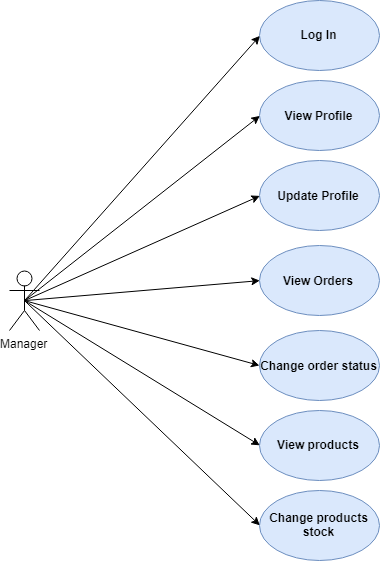

The diagram above was exported from draw.io. Its source (the exported page's mxGraphModel, read from the mxfile embedded in the PNG):
<mxGraphModel dx="885" dy="454" grid="1" gridSize="10" guides="1" tooltips="1" connect="1" arrows="1" fold="1" page="1" pageScale="1" pageWidth="850" pageHeight="1100" math="0" shadow="0">
  <root>
    <mxCell id="0" />
    <mxCell id="1" parent="0" />
    <mxCell id="2" value="Manager" style="shape=umlActor;verticalLabelPosition=bottom;labelBackgroundColor=#ffffff;verticalAlign=top;html=1;outlineConnect=0;" vertex="1" parent="1">
      <mxGeometry x="100" y="310" width="30" height="60" as="geometry" />
    </mxCell>
    <mxCell id="3" value="&lt;b&gt;Log In&lt;/b&gt;" style="ellipse;whiteSpace=wrap;html=1;fillColor=#dae8fc;strokeColor=#6c8ebf;" vertex="1" parent="1">
      <mxGeometry x="350" y="40" width="120" height="70" as="geometry" />
    </mxCell>
    <mxCell id="4" value="&lt;b&gt;View products&lt;/b&gt;" style="ellipse;whiteSpace=wrap;html=1;fillColor=#dae8fc;strokeColor=#6c8ebf;" vertex="1" parent="1">
      <mxGeometry x="350" y="450" width="120" height="70" as="geometry" />
    </mxCell>
    <mxCell id="5" value="" style="endArrow=classic;html=1;exitX=0.5;exitY=0.5;exitDx=0;exitDy=0;exitPerimeter=0;entryX=0;entryY=0.5;entryDx=0;entryDy=0;" edge="1" source="2" target="3" parent="1">
      <mxGeometry width="50" height="50" relative="1" as="geometry">
        <mxPoint x="170" y="265" as="sourcePoint" />
        <mxPoint x="320" y="100" as="targetPoint" />
      </mxGeometry>
    </mxCell>
    <mxCell id="6" value="&lt;b&gt;View Profile&lt;/b&gt;" style="ellipse;whiteSpace=wrap;html=1;fillColor=#dae8fc;strokeColor=#6c8ebf;" vertex="1" parent="1">
      <mxGeometry x="350" y="120.1666259765625" width="120" height="70" as="geometry" />
    </mxCell>
    <mxCell id="7" value="&lt;b&gt;Update Profile&lt;/b&gt;" style="ellipse;whiteSpace=wrap;html=1;fillColor=#dae8fc;strokeColor=#6c8ebf;" vertex="1" parent="1">
      <mxGeometry x="350" y="200.1666259765625" width="120" height="70" as="geometry" />
    </mxCell>
    <mxCell id="8" value="&lt;b&gt;View Orders&lt;/b&gt;" style="ellipse;whiteSpace=wrap;html=1;fillColor=#dae8fc;strokeColor=#6c8ebf;" vertex="1" parent="1">
      <mxGeometry x="350" y="285.1666259765625" width="120" height="70" as="geometry" />
    </mxCell>
    <mxCell id="9" value="&lt;b&gt;Change order status&lt;/b&gt;" style="ellipse;whiteSpace=wrap;html=1;fillColor=#dae8fc;strokeColor=#6c8ebf;" vertex="1" parent="1">
      <mxGeometry x="350" y="370.1666259765625" width="120" height="70" as="geometry" />
    </mxCell>
    <mxCell id="10" value="&lt;b&gt;Change products stock&lt;/b&gt;" style="ellipse;whiteSpace=wrap;html=1;fillColor=#dae8fc;strokeColor=#6c8ebf;" vertex="1" parent="1">
      <mxGeometry x="350" y="530" width="120" height="70" as="geometry" />
    </mxCell>
    <mxCell id="11" value="" style="endArrow=classic;html=1;exitX=0.5;exitY=0.5;exitDx=0;exitDy=0;exitPerimeter=0;entryX=0;entryY=0.5;entryDx=0;entryDy=0;" edge="1" source="2" target="6" parent="1">
      <mxGeometry width="50" height="50" relative="1" as="geometry">
        <mxPoint x="135" y="265" as="sourcePoint" />
        <mxPoint x="360" y="85" as="targetPoint" />
      </mxGeometry>
    </mxCell>
    <mxCell id="12" value="" style="endArrow=classic;html=1;exitX=0.5;exitY=0.5;exitDx=0;exitDy=0;exitPerimeter=0;entryX=0;entryY=0.5;entryDx=0;entryDy=0;" edge="1" source="2" target="7" parent="1">
      <mxGeometry width="50" height="50" relative="1" as="geometry">
        <mxPoint x="135" y="265" as="sourcePoint" />
        <mxPoint x="360" y="165" as="targetPoint" />
      </mxGeometry>
    </mxCell>
    <mxCell id="13" value="" style="endArrow=classic;html=1;exitX=0.5;exitY=0.5;exitDx=0;exitDy=0;exitPerimeter=0;entryX=0;entryY=0.5;entryDx=0;entryDy=0;" edge="1" source="2" target="8" parent="1">
      <mxGeometry width="50" height="50" relative="1" as="geometry">
        <mxPoint x="125" y="380" as="sourcePoint" />
        <mxPoint x="360" y="245" as="targetPoint" />
      </mxGeometry>
    </mxCell>
    <mxCell id="14" value="" style="endArrow=classic;html=1;exitX=0.5;exitY=0.5;exitDx=0;exitDy=0;exitPerimeter=0;" edge="1" source="2" parent="1">
      <mxGeometry width="50" height="50" relative="1" as="geometry">
        <mxPoint x="125" y="410" as="sourcePoint" />
        <mxPoint x="350" y="405" as="targetPoint" />
      </mxGeometry>
    </mxCell>
    <mxCell id="15" value="" style="endArrow=classic;html=1;exitX=0.5;exitY=0.5;exitDx=0;exitDy=0;exitPerimeter=0;entryX=0;entryY=0.5;entryDx=0;entryDy=0;" edge="1" source="2" target="4" parent="1">
      <mxGeometry width="50" height="50" relative="1" as="geometry">
        <mxPoint x="125" y="410" as="sourcePoint" />
        <mxPoint x="360" y="415" as="targetPoint" />
      </mxGeometry>
    </mxCell>
    <mxCell id="16" value="" style="endArrow=classic;html=1;exitX=0.5;exitY=0.5;exitDx=0;exitDy=0;exitPerimeter=0;entryX=0;entryY=0.5;entryDx=0;entryDy=0;" edge="1" source="2" target="10" parent="1">
      <mxGeometry width="50" height="50" relative="1" as="geometry">
        <mxPoint x="125" y="410" as="sourcePoint" />
        <mxPoint x="360" y="495" as="targetPoint" />
      </mxGeometry>
    </mxCell>
  </root>
</mxGraphModel>